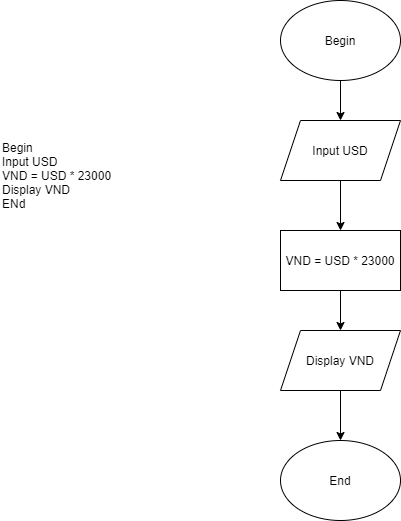

The diagram above was exported from draw.io. Its source (the exported page's mxGraphModel, read from the mxfile embedded in the PNG):
<mxGraphModel dx="961" dy="579" grid="1" gridSize="10" guides="1" tooltips="1" connect="1" arrows="1" fold="1" page="1" pageScale="1" pageWidth="827" pageHeight="1169" math="0" shadow="0">
  <root>
    <mxCell id="0" />
    <mxCell id="1" parent="0" />
    <mxCell id="oyh9Z1eYcCutKiOY_oAg-3" value="Begin" style="ellipse;whiteSpace=wrap;html=1;" vertex="1" parent="1">
      <mxGeometry x="280" width="120" height="80" as="geometry" />
    </mxCell>
    <mxCell id="oyh9Z1eYcCutKiOY_oAg-4" value="" style="endArrow=classic;html=1;exitX=0.5;exitY=1;exitDx=0;exitDy=0;" edge="1" parent="1" source="oyh9Z1eYcCutKiOY_oAg-3">
      <mxGeometry width="50" height="50" relative="1" as="geometry">
        <mxPoint x="320" y="130" as="sourcePoint" />
        <mxPoint x="340" y="120" as="targetPoint" />
      </mxGeometry>
    </mxCell>
    <mxCell id="oyh9Z1eYcCutKiOY_oAg-5" value="Input USD" style="shape=parallelogram;perimeter=parallelogramPerimeter;whiteSpace=wrap;html=1;fixedSize=1;" vertex="1" parent="1">
      <mxGeometry x="280" y="120" width="120" height="60" as="geometry" />
    </mxCell>
    <mxCell id="oyh9Z1eYcCutKiOY_oAg-6" value="" style="endArrow=classic;html=1;exitX=0.5;exitY=1;exitDx=0;exitDy=0;" edge="1" parent="1" source="oyh9Z1eYcCutKiOY_oAg-5">
      <mxGeometry width="50" height="50" relative="1" as="geometry">
        <mxPoint x="320" y="230" as="sourcePoint" />
        <mxPoint x="340" y="230" as="targetPoint" />
      </mxGeometry>
    </mxCell>
    <mxCell id="oyh9Z1eYcCutKiOY_oAg-7" value="VND = USD * 23000" style="rounded=0;whiteSpace=wrap;html=1;" vertex="1" parent="1">
      <mxGeometry x="280" y="230" width="120" height="60" as="geometry" />
    </mxCell>
    <mxCell id="oyh9Z1eYcCutKiOY_oAg-8" value="" style="endArrow=classic;html=1;exitX=0.5;exitY=1;exitDx=0;exitDy=0;" edge="1" parent="1" source="oyh9Z1eYcCutKiOY_oAg-7">
      <mxGeometry width="50" height="50" relative="1" as="geometry">
        <mxPoint x="320" y="340" as="sourcePoint" />
        <mxPoint x="340" y="330" as="targetPoint" />
      </mxGeometry>
    </mxCell>
    <mxCell id="oyh9Z1eYcCutKiOY_oAg-9" value="Display VND" style="shape=parallelogram;perimeter=parallelogramPerimeter;whiteSpace=wrap;html=1;fixedSize=1;" vertex="1" parent="1">
      <mxGeometry x="280" y="330" width="120" height="60" as="geometry" />
    </mxCell>
    <mxCell id="oyh9Z1eYcCutKiOY_oAg-10" value="" style="endArrow=classic;html=1;exitX=0.5;exitY=1;exitDx=0;exitDy=0;" edge="1" parent="1" source="oyh9Z1eYcCutKiOY_oAg-9">
      <mxGeometry width="50" height="50" relative="1" as="geometry">
        <mxPoint x="320" y="440" as="sourcePoint" />
        <mxPoint x="340" y="440" as="targetPoint" />
      </mxGeometry>
    </mxCell>
    <mxCell id="oyh9Z1eYcCutKiOY_oAg-11" value="End" style="ellipse;whiteSpace=wrap;html=1;" vertex="1" parent="1">
      <mxGeometry x="280" y="440" width="120" height="80" as="geometry" />
    </mxCell>
    <mxCell id="oyh9Z1eYcCutKiOY_oAg-12" value="Begin&lt;br&gt;Input USD&lt;br&gt;VND = USD * 23000&lt;br&gt;Display VND&lt;br&gt;ENd" style="text;html=1;strokeColor=none;fillColor=none;align=left;verticalAlign=middle;whiteSpace=wrap;rounded=0;" vertex="1" parent="1">
      <mxGeometry y="40" width="230" height="270" as="geometry" />
    </mxCell>
  </root>
</mxGraphModel>